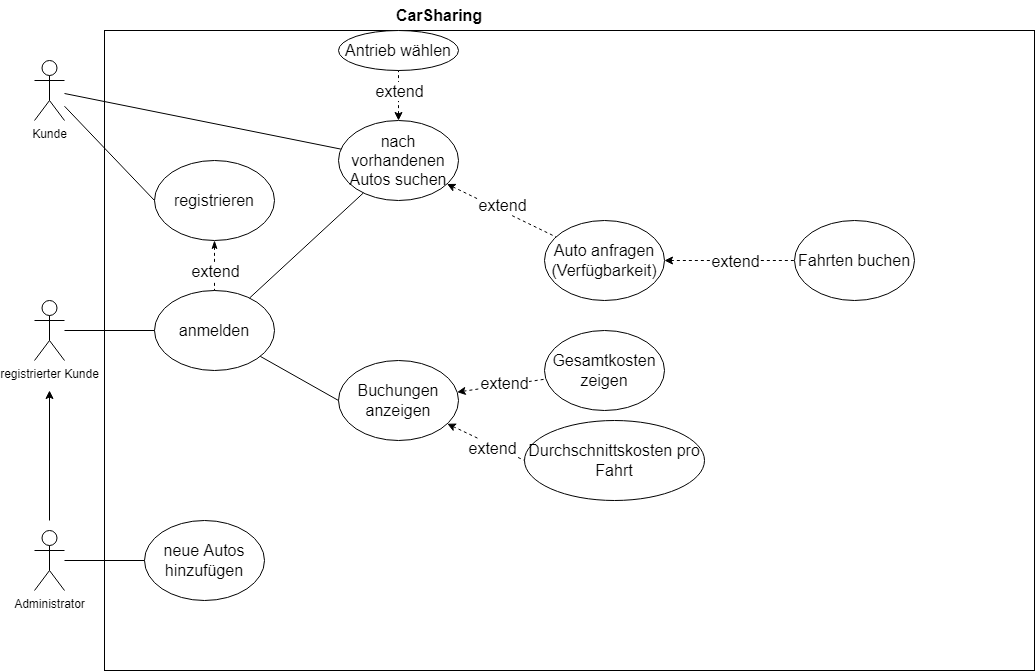

The diagram above was exported from draw.io. Its source (the exported page's mxGraphModel, read from the mxfile embedded in the PNG):
<mxGraphModel dx="1422" dy="705" grid="1" gridSize="10" guides="1" tooltips="1" connect="1" arrows="1" fold="1" page="1" pageScale="1" pageWidth="827" pageHeight="1169" math="0" shadow="0">
  <root>
    <mxCell id="0" />
    <mxCell id="1" parent="0" />
    <mxCell id="XUdKYHu2fDWyFw6Nocjp-1" value="Kunde" style="shape=umlActor;verticalLabelPosition=bottom;verticalAlign=top;html=1;outlineConnect=0;" parent="1" vertex="1">
      <mxGeometry x="50" y="130" width="30" height="60" as="geometry" />
    </mxCell>
    <mxCell id="XUdKYHu2fDWyFw6Nocjp-2" value="registrierter Kunde" style="shape=umlActor;verticalLabelPosition=bottom;verticalAlign=top;html=1;outlineConnect=0;" parent="1" vertex="1">
      <mxGeometry x="50" y="370" width="30" height="60" as="geometry" />
    </mxCell>
    <mxCell id="XUdKYHu2fDWyFw6Nocjp-3" value="Administrator&lt;br&gt;" style="shape=umlActor;verticalLabelPosition=bottom;verticalAlign=top;html=1;outlineConnect=0;" parent="1" vertex="1">
      <mxGeometry x="50" y="600" width="30" height="60" as="geometry" />
    </mxCell>
    <mxCell id="XUdKYHu2fDWyFw6Nocjp-4" value="" style="rounded=0;whiteSpace=wrap;html=1;" parent="1" vertex="1">
      <mxGeometry x="120" y="100" width="930" height="640" as="geometry" />
    </mxCell>
    <mxCell id="XUdKYHu2fDWyFw6Nocjp-5" value="&lt;b&gt;&lt;font style=&quot;font-size: 16px&quot;&gt;CarSharing&lt;/font&gt;&lt;/b&gt;" style="text;html=1;strokeColor=none;fillColor=none;align=center;verticalAlign=middle;whiteSpace=wrap;rounded=0;" parent="1" vertex="1">
      <mxGeometry x="425" y="70" width="60" height="30" as="geometry" />
    </mxCell>
    <mxCell id="XUdKYHu2fDWyFw6Nocjp-6" value="Auto anfragen&lt;br&gt;(Verfügbarkeit)" style="ellipse;whiteSpace=wrap;html=1;fontSize=16;" parent="1" vertex="1">
      <mxGeometry x="560" y="290" width="120" height="80" as="geometry" />
    </mxCell>
    <mxCell id="XUdKYHu2fDWyFw6Nocjp-7" value="nach vorhandenen Autos suchen" style="ellipse;whiteSpace=wrap;html=1;fontSize=16;" parent="1" vertex="1">
      <mxGeometry x="354" y="190" width="120" height="80" as="geometry" />
    </mxCell>
    <mxCell id="XUdKYHu2fDWyFw6Nocjp-9" value="Antrieb wählen" style="ellipse;whiteSpace=wrap;html=1;fontSize=16;" parent="1" vertex="1">
      <mxGeometry x="354" y="100" width="120" height="40" as="geometry" />
    </mxCell>
    <mxCell id="XUdKYHu2fDWyFw6Nocjp-10" value="anmelden" style="ellipse;whiteSpace=wrap;html=1;fontSize=16;" parent="1" vertex="1">
      <mxGeometry x="170" y="360" width="120" height="80" as="geometry" />
    </mxCell>
    <mxCell id="XUdKYHu2fDWyFw6Nocjp-11" value="registrieren" style="ellipse;whiteSpace=wrap;html=1;fontSize=16;" parent="1" vertex="1">
      <mxGeometry x="170" y="230" width="120" height="80" as="geometry" />
    </mxCell>
    <mxCell id="XUdKYHu2fDWyFw6Nocjp-12" value="Fahrten buchen" style="ellipse;whiteSpace=wrap;html=1;fontSize=16;" parent="1" vertex="1">
      <mxGeometry x="810" y="290" width="120" height="80" as="geometry" />
    </mxCell>
    <mxCell id="XUdKYHu2fDWyFw6Nocjp-13" value="Buchungen anzeigen" style="ellipse;whiteSpace=wrap;html=1;fontSize=16;" parent="1" vertex="1">
      <mxGeometry x="354" y="430" width="120" height="80" as="geometry" />
    </mxCell>
    <mxCell id="XUdKYHu2fDWyFw6Nocjp-14" value="Gesamtkosten zeigen" style="ellipse;whiteSpace=wrap;html=1;fontSize=16;" parent="1" vertex="1">
      <mxGeometry x="560" y="400" width="120" height="80" as="geometry" />
    </mxCell>
    <mxCell id="XUdKYHu2fDWyFw6Nocjp-15" value="Durchschnittskosten pro Fahrt" style="ellipse;whiteSpace=wrap;html=1;fontSize=16;" parent="1" vertex="1">
      <mxGeometry x="540" y="490" width="180" height="80" as="geometry" />
    </mxCell>
    <mxCell id="XUdKYHu2fDWyFw6Nocjp-16" value="neue Autos hinzufügen" style="ellipse;whiteSpace=wrap;html=1;fontSize=16;" parent="1" vertex="1">
      <mxGeometry x="160" y="590" width="120" height="80" as="geometry" />
    </mxCell>
    <mxCell id="XUdKYHu2fDWyFw6Nocjp-19" value="" style="endArrow=none;html=1;rounded=0;fontSize=16;entryX=0;entryY=0.5;entryDx=0;entryDy=0;" parent="1" source="XUdKYHu2fDWyFw6Nocjp-1" target="XUdKYHu2fDWyFw6Nocjp-11" edge="1">
      <mxGeometry width="50" height="50" relative="1" as="geometry">
        <mxPoint x="390" y="450" as="sourcePoint" />
        <mxPoint x="440" y="400" as="targetPoint" />
      </mxGeometry>
    </mxCell>
    <mxCell id="XUdKYHu2fDWyFw6Nocjp-20" value="" style="endArrow=none;html=1;rounded=0;fontSize=16;entryX=0;entryY=0.5;entryDx=0;entryDy=0;" parent="1" source="XUdKYHu2fDWyFw6Nocjp-2" target="XUdKYHu2fDWyFw6Nocjp-10" edge="1">
      <mxGeometry width="50" height="50" relative="1" as="geometry">
        <mxPoint x="390" y="450" as="sourcePoint" />
        <mxPoint x="440" y="400" as="targetPoint" />
      </mxGeometry>
    </mxCell>
    <mxCell id="XUdKYHu2fDWyFw6Nocjp-22" value="" style="endArrow=none;html=1;rounded=0;fontSize=16;entryX=0;entryY=0.5;entryDx=0;entryDy=0;" parent="1" source="XUdKYHu2fDWyFw6Nocjp-3" target="XUdKYHu2fDWyFw6Nocjp-16" edge="1">
      <mxGeometry width="50" height="50" relative="1" as="geometry">
        <mxPoint x="390" y="450" as="sourcePoint" />
        <mxPoint x="440" y="400" as="targetPoint" />
      </mxGeometry>
    </mxCell>
    <mxCell id="XUdKYHu2fDWyFw6Nocjp-23" value="" style="endArrow=none;html=1;rounded=0;fontSize=16;exitX=0;exitY=0.5;exitDx=0;exitDy=0;" parent="1" source="XUdKYHu2fDWyFw6Nocjp-13" target="XUdKYHu2fDWyFw6Nocjp-10" edge="1">
      <mxGeometry width="50" height="50" relative="1" as="geometry">
        <mxPoint x="390" y="450" as="sourcePoint" />
        <mxPoint x="440" y="400" as="targetPoint" />
      </mxGeometry>
    </mxCell>
    <mxCell id="XUdKYHu2fDWyFw6Nocjp-24" value="" style="endArrow=none;html=1;rounded=0;fontSize=16;startArrow=classic;startFill=1;dashed=1;" parent="1" source="XUdKYHu2fDWyFw6Nocjp-13" target="XUdKYHu2fDWyFw6Nocjp-14" edge="1">
      <mxGeometry width="50" height="50" relative="1" as="geometry">
        <mxPoint x="390" y="450" as="sourcePoint" />
        <mxPoint x="440" y="400" as="targetPoint" />
      </mxGeometry>
    </mxCell>
    <mxCell id="XUdKYHu2fDWyFw6Nocjp-32" value="extend" style="edgeLabel;html=1;align=center;verticalAlign=middle;resizable=0;points=[];fontSize=16;" parent="XUdKYHu2fDWyFw6Nocjp-24" vertex="1" connectable="0">
      <mxGeometry x="0.4233" relative="1" as="geometry">
        <mxPoint x="-16" as="offset" />
      </mxGeometry>
    </mxCell>
    <mxCell id="XUdKYHu2fDWyFw6Nocjp-25" value="" style="endArrow=none;html=1;rounded=0;fontSize=16;entryX=0;entryY=0.5;entryDx=0;entryDy=0;startArrow=classic;startFill=1;dashed=1;" parent="1" source="XUdKYHu2fDWyFw6Nocjp-13" target="XUdKYHu2fDWyFw6Nocjp-15" edge="1">
      <mxGeometry width="50" height="50" relative="1" as="geometry">
        <mxPoint x="390" y="450" as="sourcePoint" />
        <mxPoint x="440" y="400" as="targetPoint" />
      </mxGeometry>
    </mxCell>
    <mxCell id="XUdKYHu2fDWyFw6Nocjp-33" value="extend" style="edgeLabel;html=1;align=center;verticalAlign=middle;resizable=0;points=[];fontSize=16;" parent="XUdKYHu2fDWyFw6Nocjp-25" vertex="1" connectable="0">
      <mxGeometry x="0.353" y="1" relative="1" as="geometry">
        <mxPoint x="-8" as="offset" />
      </mxGeometry>
    </mxCell>
    <mxCell id="XUdKYHu2fDWyFw6Nocjp-26" value="" style="endArrow=none;html=1;rounded=0;fontSize=16;" parent="1" source="XUdKYHu2fDWyFw6Nocjp-10" target="XUdKYHu2fDWyFw6Nocjp-7" edge="1">
      <mxGeometry width="50" height="50" relative="1" as="geometry">
        <mxPoint x="420" y="460" as="sourcePoint" />
        <mxPoint x="470" y="410" as="targetPoint" />
      </mxGeometry>
    </mxCell>
    <mxCell id="XUdKYHu2fDWyFw6Nocjp-27" value="" style="endArrow=none;html=1;rounded=0;fontSize=16;dashed=1;startArrow=classic;startFill=1;" parent="1" source="XUdKYHu2fDWyFw6Nocjp-7" target="XUdKYHu2fDWyFw6Nocjp-9" edge="1">
      <mxGeometry width="50" height="50" relative="1" as="geometry">
        <mxPoint x="420" y="460" as="sourcePoint" />
        <mxPoint x="470" y="410" as="targetPoint" />
      </mxGeometry>
    </mxCell>
    <mxCell id="XUdKYHu2fDWyFw6Nocjp-37" value="extend" style="edgeLabel;html=1;align=center;verticalAlign=middle;resizable=0;points=[];fontSize=16;" parent="XUdKYHu2fDWyFw6Nocjp-27" vertex="1" connectable="0">
      <mxGeometry x="-0.4" y="-2" relative="1" as="geometry">
        <mxPoint x="-2" y="-15" as="offset" />
      </mxGeometry>
    </mxCell>
    <mxCell id="XUdKYHu2fDWyFw6Nocjp-28" value="" style="endArrow=none;html=1;rounded=0;fontSize=16;startArrow=classic;startFill=1;dashed=1;" parent="1" source="XUdKYHu2fDWyFw6Nocjp-7" target="XUdKYHu2fDWyFw6Nocjp-6" edge="1">
      <mxGeometry width="50" height="50" relative="1" as="geometry">
        <mxPoint x="420" y="460" as="sourcePoint" />
        <mxPoint x="470" y="410" as="targetPoint" />
      </mxGeometry>
    </mxCell>
    <mxCell id="XUdKYHu2fDWyFw6Nocjp-35" value="extend" style="edgeLabel;html=1;align=center;verticalAlign=middle;resizable=0;points=[];fontSize=16;" parent="XUdKYHu2fDWyFw6Nocjp-28" vertex="1" connectable="0">
      <mxGeometry x="-0.2209" relative="1" as="geometry">
        <mxPoint x="13" as="offset" />
      </mxGeometry>
    </mxCell>
    <mxCell id="XUdKYHu2fDWyFw6Nocjp-29" value="" style="endArrow=none;html=1;rounded=0;fontSize=16;startArrow=classic;startFill=1;dashed=1;" parent="1" source="XUdKYHu2fDWyFw6Nocjp-6" target="XUdKYHu2fDWyFw6Nocjp-12" edge="1">
      <mxGeometry width="50" height="50" relative="1" as="geometry">
        <mxPoint x="420" y="460" as="sourcePoint" />
        <mxPoint x="470" y="410" as="targetPoint" />
      </mxGeometry>
    </mxCell>
    <mxCell id="XUdKYHu2fDWyFw6Nocjp-34" value="extend" style="edgeLabel;html=1;align=center;verticalAlign=middle;resizable=0;points=[];fontSize=16;" parent="XUdKYHu2fDWyFw6Nocjp-29" vertex="1" connectable="0">
      <mxGeometry x="0.3205" y="2" relative="1" as="geometry">
        <mxPoint x="-16" y="2" as="offset" />
      </mxGeometry>
    </mxCell>
    <mxCell id="XUdKYHu2fDWyFw6Nocjp-30" value="" style="endArrow=none;html=1;rounded=0;fontSize=16;dashed=1;startArrow=classicThin;startFill=1;" parent="1" source="XUdKYHu2fDWyFw6Nocjp-11" target="XUdKYHu2fDWyFw6Nocjp-10" edge="1">
      <mxGeometry width="50" height="50" relative="1" as="geometry">
        <mxPoint x="420" y="460" as="sourcePoint" />
        <mxPoint x="470" y="410" as="targetPoint" />
      </mxGeometry>
    </mxCell>
    <mxCell id="XUdKYHu2fDWyFw6Nocjp-31" value="extend" style="edgeLabel;html=1;align=center;verticalAlign=middle;resizable=0;points=[];fontSize=16;" parent="XUdKYHu2fDWyFw6Nocjp-30" vertex="1" connectable="0">
      <mxGeometry x="-0.2024" y="1" relative="1" as="geometry">
        <mxPoint x="-1" y="10" as="offset" />
      </mxGeometry>
    </mxCell>
    <mxCell id="XUdKYHu2fDWyFw6Nocjp-36" value="" style="endArrow=none;html=1;rounded=0;fontSize=16;strokeWidth=1;" parent="1" source="XUdKYHu2fDWyFw6Nocjp-7" target="XUdKYHu2fDWyFw6Nocjp-1" edge="1">
      <mxGeometry width="50" height="50" relative="1" as="geometry">
        <mxPoint x="400" y="470" as="sourcePoint" />
        <mxPoint x="450" y="420" as="targetPoint" />
      </mxGeometry>
    </mxCell>
    <mxCell id="EOKEaORbOJLpdHnJkKgw-1" value="" style="endArrow=classic;html=1;rounded=0;" parent="1" edge="1">
      <mxGeometry width="50" height="50" relative="1" as="geometry">
        <mxPoint x="65" y="590" as="sourcePoint" />
        <mxPoint x="65" y="460" as="targetPoint" />
      </mxGeometry>
    </mxCell>
  </root>
</mxGraphModel>